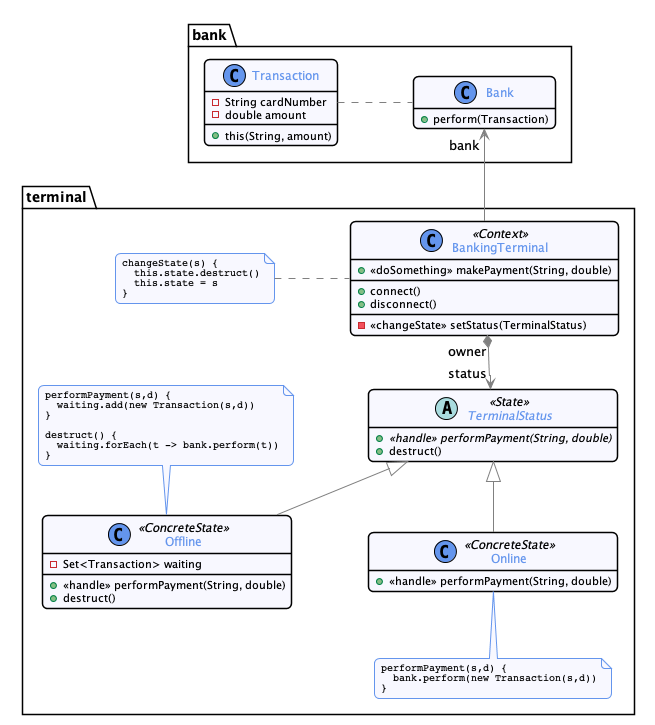

The diagram above was rendered by PlantUML. Its source (embedded in the PNG):
@startuml

skinparam nodesep 75
skinparam ranksep 75
hide empty members

skinparam noteFontSize 10
skinparam noteFontName Courier

skinparam monochrome  false
skinparam shadowing   false
skinparam roundcorner 10
skinparam linetype polyline

skinparam class {
    BackgroundColor GhostWhite
    ArrowColor      Gray
    BorderColor     Black
    fontColor       CornFlowerBlue
}

skinparam state {
    BackgroundColor GhostWhite
    ArrowColor      Gray
    BorderColor     Black
    fontColor       CornFlowerBlue
}

skinparam object {
    BackgroundColor GhostWhite
    ArrowColor      Gray
    BorderColor     Black
}

skinparam package<<Layout>> {
  borderColor         Transparent
  backgroundColor     Transparent
  fontColor           Transparent
  stereotypeFontColor Transparent
}

skinparam sequence {
	ArrowColor                  Gray
  LifeLineBorderColor         CornFlowerBlue
  LifeLineBackgroundColor     GhostWhite
	ParticipantBorderColor      CornFlowerBlue
	ParticipantBackgroundColor  GhostWhite
  ActorBorderColor            CornFlowerBlue
	ActorBackgroundColor        GhostWhite
  BoxBorderColor         CornFlowerBlue
  BoxBackgroundColor         GhostWhite
}

skinparam stereotypeCBackgroundColor CornflowerBlue

hide footbox
hide empty members

skinparam note {
 BackgroundColor GhostWhite
 BorderColor         CornFlowerBlue
}

skinparam ranksep 50


package bank {
  class Bank {
    + perform(Transaction)
  }
  class Transaction {
    - String cardNumber
    - double amount
    __
    + this(String, amount)
  }

  Transaction . Bank
}

package terminal {
  class BankingTerminal <<Context>> {
    + <<doSomething>> makePayment(String, double)
    __
    + connect()
    + disconnect()
    __
    - <<changeState>> setStatus(TerminalStatus)
  }
  note left
    changeState(s) {
      this.state.destruct()
      this.state = s
    }
  end note


  abstract class TerminalStatus <<State>> {
    + {abstract} <<handle>> performPayment(String, double)
    + destruct()
  }

  class Offline <<ConcreteState>> {
    - Set<Transaction> waiting
    __
    + <<handle>> performPayment(String, double)
    + destruct()
  }
  note top
  performPayment(s,d) {
    waiting.add(new Transaction(s,d))
  }

  destruct() {
    waiting.forEach(t -> bank.perform(t))
  }
  end note


  class Online <<ConcreteState>> {
    + <<handle>> performPayment(String, double)
  }

  note bottom
  performPayment(s,d) {
    bank.perform(new Transaction(s,d))
  }
  end note

  TerminalStatus <|-- Offline
  TerminalStatus <|-- Online

  Bank "bank" <-- BankingTerminal
  BankingTerminal "owner" *--> "status" TerminalStatus
}




@enduml